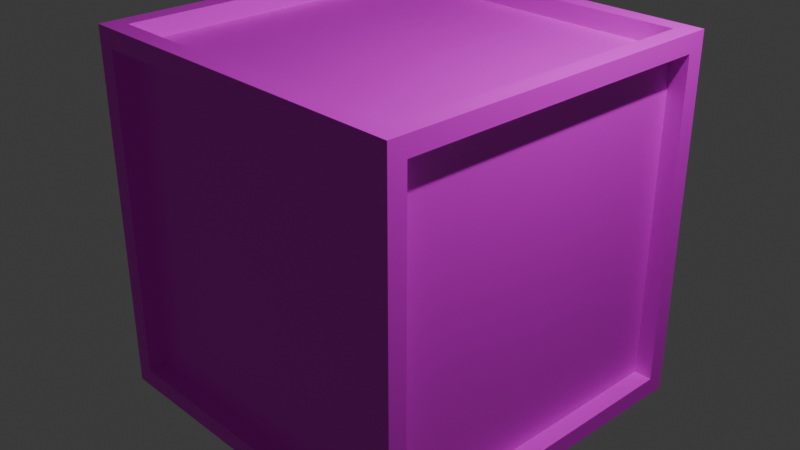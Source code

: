 # Source: Cube_5_mirror.blend  (saved by Blender 5.1.29; exported with 4.5.12 LTS)
import bpy
from mathutils import Matrix  # noqa: F401  (used for matrix-valued properties, if any)

bpy.ops.wm.read_factory_settings(use_empty=True)
scene = bpy.context.scene
scene.name = 'Scene'

# ---- collections
col_collection = bpy.data.collections.new('Collection'); scene.collection.children.link(col_collection)

# ---- images (referenced by path relative to the original .blend; pixels are not part of the script)
import os
ASSET_DIR = os.environ.get("B2B_ASSET_DIR", "")  # directory of the original .blend (textures are referenced by path, not embedded)
HERE = os.path.dirname(os.path.abspath(__file__))  # packed textures are extracted next to this script under _unpacked/

def load_image(name, relpath, width, height, colorspace="sRGB"):
    """Load a texture the original file referenced (path relative to the .blend, or extracted next to this script)."""
    p = next((c for c in (os.path.join(HERE, relpath), os.path.join(ASSET_DIR, relpath)) if relpath and os.path.exists(c)), "")
    if p:
        img = bpy.data.images.load(p, check_existing=True)
        img.name = name
    else:  # same state as the original file: an image datablock whose file is absent (Cycles renders it pink)
        img = bpy.data.images.new(name, width, height)
        img.source = "FILE"
        img.filepath = "//" + (relpath or name)
    img.colorspace_settings.name = colorspace
    return img
img_material_base_color = load_image('Material Base Color', 'Cube Base Color.png', 1024, 1024, 'sRGB')

# ---- materials (node trees are filled in below, after node groups)
mat_material = bpy.data.materials.new('Material')
mat_material.alpha_threshold = 0.0
mat_material.use_backface_culling_lightprobe_volume = False
mat_material.roughness = 0.5
mat_material.line_color = (0.0, 0.0, 0.0, 1.0)

# ---- material node trees
mat_material.use_nodes = True; mat_material.node_tree.nodes.clear()
_N = mat_material.node_tree.nodes; _L = mat_material.node_tree.links
n0 = _N.new('ShaderNodeOutputMaterial'); n0.name = 'Material Output'; n0.location = (200, 100)
n1 = _N.new('ShaderNodeBsdfPrincipled'); n1.name = 'Principled BSDF'; n1.location = (-200, 100)
n2 = _N.new('ShaderNodeTexImage'); n2.name = 'Image Texture'; n2.location = (-490, 80)
n2.image = img_material_base_color
_L.new(n1.outputs[0], n0.inputs[0])
_L.new(n2.outputs[0], n1.inputs[0])
n0.is_active_output = True

# ---- world
world_world = bpy.data.worlds.new('World'); scene.world = world_world
world_world.use_nodes = True; world_world.node_tree.nodes.clear()
_N = world_world.node_tree.nodes; _L = world_world.node_tree.links
n0 = _N.new('ShaderNodeOutputWorld'); n0.name = 'World Output'; n0.location = (200, 100)
n1 = _N.new('ShaderNodeBackground'); n1.name = 'Background'; n1.location = (-200, 100)
n1.inputs[0].default_value = (0.05088, 0.05088, 0.05088, 1.0)
_L.new(n1.outputs[0], n0.inputs[0])
n0.is_active_output = True
world_world.color = (0.05088, 0.05088, 0.05088)
world_world.sun_shadow_jitter_overblur = 0.0

# ---- cameras
cam_camera = bpy.data.cameras.new('Camera')
cam_camera.clip_end = 100.0
cam_camera.ortho_scale = 7.314

# ---- lights
light_light = bpy.data.lights.new('Light', 'POINT')
light_light.energy = 1000.0
light_light.shadow_soft_size = 0.1

# ---- meshes
me_cube = bpy.data.meshes.new('Cube')
me_cube.from_pydata([(2.0, 2.0, 2.0), (2.0, 2.0, 0.0), (2.0, 0.0, 2.0), (0.0, 2.0, 2.0), (0.0, 0.0, 0.0), (2.0, 2.0, 1.8), (0.0, 0.0, 1.8), (2.0, 0.0, 1.8), (0.0, 2.0, 1.8), (1.8, 2.0, 0.0), (1.8, 0.0, 2.0), (1.8, 0.0, 0.0), (1.8, 2.0, 2.0), (1.8, 2.0, 1.8), (1.8, 0.0, 1.8), (0.0, 1.8, 0.0), (2.0, 1.8, 2.0), (0.0, 1.8, 2.0), (2.0, 1.8, 0.0), (2.0, 1.8, 1.8), (0.0, 1.8, 1.8), (1.8, 1.8, 0.0), (1.8, 1.8, 2.0), (1.8, 1.8, 0.0), (0.0, 1.8, 0.0), (0.0, 1.8, 1.8), (1.8, 1.8, 1.8), (1.8, 0.0, 1.8), (1.8, 0.0, 0.0), (1.8, 1.8, 1.8), (1.8, 1.8, 0.0), (1.8, 0.0, 1.8), (0.0, 0.0, 1.8), (1.8, 1.8, 1.8), (0.0, 1.8, 1.8)], [], [(20, 17, 3, 8), (19, 16, 2, 7), (13, 12, 0, 5), (9, 13, 5, 1), (19, 7, 27, 29), (11, 14, 6, 4), (8, 13, 26, 25), (8, 3, 12, 13), (15, 21, 11, 4), (7, 2, 10, 14), (16, 22, 10, 2), (0, 12, 22, 16), (4, 6, 20, 15), (1, 5, 19, 18), (5, 0, 16, 19), (9, 1, 18, 21), (12, 3, 17, 22), (24, 25, 26, 23), (13, 9, 23, 26), (30, 29, 27, 28), (18, 19, 29, 30), (33, 34, 32, 31), (22, 17, 34, 33), (10, 22, 33, 31)])
_uv = me_cube.uv_layers.new(name='UVMap')
_uv.uv.foreach_set('vector', [0.6, 0.225, 0.625, 0.225, 0.625, 0.25, 0.6, 0.25, 0.6, 0.525, 0.625, 0.525, 0.625, 0.75, 0.6, 0.75, 0.6, 0.475, 0.625, 0.475, 0.625, 0.5, 0.6, 0.5, 0.375, 0.475, 0.6, 0.475, 0.6, 0.5, 0.375, 0.5, 0.6, 0.525, 0.6, 0.75, 0.6, 0.75, 0.6, 0.525, 0.375, 0.775, 0.6, 0.775, 0.6, 1.0, 0.375, 1.0, 0.6, 0.25, 0.6, 0.475, 0.6, 0.475, 0.6, 0.25, 0.6, 0.25, 0.625, 0.25, 0.625, 0.475, 0.6, 0.475, 0.125, 0.525, 0.35, 0.525, 0.35, 0.75, 0.125, 0.75, 0.6, 0.75, 0.625, 0.75, 0.625, 0.775, 0.6, 0.775, 0.625, 0.525, 0.65, 0.525, 0.65, 0.75, 0.625, 0.75, 0.625, 0.5, 0.65, 0.5, 0.65, 0.525, 0.625, 0.525, 0.375, 0.0, 0.6, 0.0, 0.6, 0.225, 0.375, 0.225, 0.375, 0.5, 0.6, 0.5, 0.6, 0.525, 0.375, 0.525, 0.6, 0.5, 0.625, 0.5, 0.625, 0.525, 0.6, 0.525, 0.35, 0.5, 0.375, 0.5, 0.375, 0.525, 0.35, 0.525, 0.65, 0.5, 0.875, 0.5, 0.875, 0.525, 0.65, 0.525, 0.375, 0.25, 0.6, 0.25, 0.6, 0.475, 0.375, 0.475, 0.6, 0.475, 0.375, 0.475, 0.375, 0.475, 0.6, 0.475, 0.375, 0.525, 0.6, 0.525, 0.6, 0.75, 0.375, 0.75, 0.375, 0.525, 0.6, 0.525, 0.6, 0.525, 0.375, 0.525, 0.65, 0.525, 0.875, 0.525, 0.875, 0.75, 0.65, 0.75, 0.65, 0.525, 0.875, 0.525, 0.875, 0.525, 0.65, 0.525, 0.65, 0.75, 0.65, 0.525, 0.65, 0.525, 0.65, 0.75])
me_cube.materials.append(mat_material)
me_cube.use_mirror_vertex_groups = False
me_cube.update()

# ---- objects
ob_cube = bpy.data.objects.new('Cube', me_cube)
ob_light = bpy.data.objects.new('Light', light_light)
ob_camera = bpy.data.objects.new('Camera', cam_camera)

# ---- transforms, parenting, visibility, modifiers, constraints
ob_cube.location = (0.0, 0.0, 0.0)
ob_cube.lock_rotations_4d = False
ob_cube.empty_display_type = 'ARROWS'
ob_cube.lineart.crease_threshold = 0.0
_m = ob_cube.modifiers.new('Mirror', 'MIRROR')
_m.use_axis = (True, True, True)
_m.use_clip = True
ob_light.location = (4.076, 1.005, 5.904)
ob_light.rotation_euler = (0.6503, 0.05522, 1.866)
ob_light.lock_rotations_4d = False
ob_light.empty_display_type = 'ARROWS'
ob_light.color = (0.0, 0.0, 0.0, 0.0)
ob_light.lineart.crease_threshold = 0.0
ob_camera.location = (7.359, -6.926, 4.958)
ob_camera.rotation_euler = (1.109, 0.0, 0.8149)
ob_camera.lock_rotations_4d = False
ob_camera.empty_display_type = 'ARROWS'
ob_camera.color = (0.0, 0.0, 0.0, 0.0)
ob_camera.display_type = 'WIRE'
ob_camera.lineart.crease_threshold = 0.0

# ---- collection membership
col_collection.objects.link(ob_cube)
col_collection.objects.link(ob_light)
col_collection.objects.link(ob_camera)

# ---- scene / render settings (as saved in the file)
scene.camera = ob_camera
scene.frame_start = 1; scene.frame_end = 250; scene.frame_set(1)
scene.render.engine = 'BLENDER_EEVEE_NEXT'
scene.render.bake_bias = 0.0
scene.render.bake_samples = 0
scene.cycles.sampling_pattern = 'TABULATED_SOBOL'
scene.eevee.use_volume_custom_range = False
bpy.context.view_layer.update()
